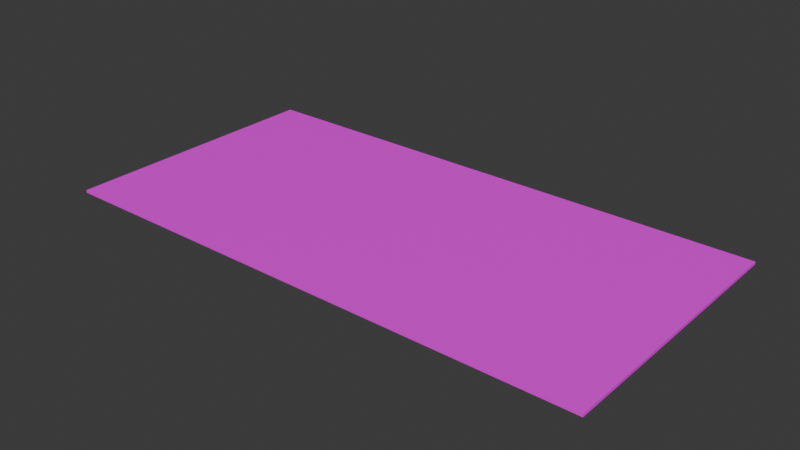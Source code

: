# Source: PaymentCard01d.blend  (saved by Blender 4.2.66; exported with 4.5.12 LTS)
import bpy
from mathutils import Matrix  # noqa: F401  (used for matrix-valued properties, if any)

bpy.ops.wm.read_factory_settings(use_empty=True)
scene = bpy.context.scene
scene.name = 'Scene'

# ---- collections
col_collection = bpy.data.collections.new('Collection'); scene.collection.children.link(col_collection)

# ---- images (referenced by path relative to the original .blend; pixels are not part of the script)
import os
ASSET_DIR = os.environ.get("B2B_ASSET_DIR", "")  # directory of the original .blend (textures are referenced by path, not embedded)
HERE = os.path.dirname(os.path.abspath(__file__))  # packed textures are extracted next to this script under _unpacked/

def load_image(name, relpath, width, height, colorspace="sRGB"):
    """Load a texture the original file referenced (path relative to the .blend, or extracted next to this script)."""
    p = next((c for c in (os.path.join(HERE, relpath), os.path.join(ASSET_DIR, relpath)) if relpath and os.path.exists(c)), "")
    if p:
        img = bpy.data.images.load(p, check_existing=True)
        img.name = name
    else:  # same state as the original file: an image datablock whose file is absent (Cycles renders it pink)
        img = bpy.data.images.new(name, width, height)
        img.source = "FILE"
        img.filepath = "//" + (relpath or name)
    img.colorspace_settings.name = colorspace
    return img
img_paymentcard01_a_png_001 = load_image('PaymentCard01_a.png.001', 'PaymentCard01_a.png', 1024, 1024, 'sRGB')

# ---- materials (node trees are filled in below, after node groups)
mat_primary = bpy.data.materials.new('Primary')
mat_primary.alpha_threshold = 0.0
mat_primary.use_transparent_shadow = False
mat_primary.roughness = 0.5
mat_primary.line_color = (0.0, 0.0, 0.0, 1.0)

# ---- material node trees
mat_primary.use_nodes = True; mat_primary.node_tree.nodes.clear()
_N = mat_primary.node_tree.nodes; _L = mat_primary.node_tree.links
n0 = _N.new('ShaderNodeOutputMaterial'); n0.name = 'Material Output'; n0.location = (300, 300)
n1 = _N.new('ShaderNodeBsdfPrincipled'); n1.name = 'Principled BSDF'; n1.location = (10, 300)
n1.inputs[3].default_value = 1.45
n2 = _N.new('ShaderNodeTexImage'); n2.name = 'Image Texture'; n2.location = (-280, 280)
n2.image = img_paymentcard01_a_png_001
n2.interpolation = 'Closest'
_L.new(n1.outputs[0], n0.inputs[0])
_L.new(n2.outputs[0], n1.inputs[0])
n0.is_active_output = True

# ---- world
world_world = bpy.data.worlds.new('World'); scene.world = world_world
world_world.use_nodes = True; world_world.node_tree.nodes.clear()
_N = world_world.node_tree.nodes; _L = world_world.node_tree.links
n0 = _N.new('ShaderNodeOutputWorld'); n0.name = 'World Output'; n0.location = (300, 300)
n1 = _N.new('ShaderNodeBackground'); n1.name = 'Background'; n1.location = (10, 300)
n1.inputs[0].default_value = (0.05088, 0.05088, 0.05088, 1.0)
_L.new(n1.outputs[0], n0.inputs[0])
n0.is_active_output = True
world_world.color = (0.05088, 0.05088, 0.05088)
world_world.use_sun_shadow = False
world_world.sun_shadow_jitter_overblur = 0.0

# ---- meshes
me_cube_001 = bpy.data.meshes.new('Cube.001')
me_cube_001.from_pydata([(0.125, 0.0625, -0.000625), (0.125, 0.0625, 0.000625), (0.125, -0.0625, -0.000625), (0.125, -0.0625, 0.000625), (-0.125, 0.0625, -0.000625), (-0.125, 0.0625, 0.000625), (-0.125, -0.0625, -0.000625), (-0.125, -0.0625, 0.000625)], [], [(0, 1, 3, 2), (2, 3, 7, 6), (6, 7, 5, 4), (4, 5, 1, 0), (2, 6, 4, 0), (7, 3, 1, 5)])
_uv = me_cube_001.uv_layers.new(name='UVMap')
_uv.uv.foreach_set('vector', [0.9844, 0.5, 0.9844, 0.5, 0.9844, 0.25, 0.9844, 0.25, 1.0, 0.2656, 1.0, 0.2656, 0.5, 0.2656, 0.5, 0.2656, 0.9844, 0.25, 0.9844, 0.25, 0.9844, 0.5, 0.9844, 0.5, 0.5, 0.2656, 0.5, 0.2656, 1.0, 0.2656, 1.0, 0.2656, 0.5, 0.0, 1.0, 0.0, 1.0, 0.25, 0.5, 0.25, 0.5, 0.25, 1.0, 0.25, 1.0, 0.5, 0.5, 0.5])
me_cube_001.materials.append(mat_primary)
me_cube_001.update()

# ---- objects
ob_paymentcard01d = bpy.data.objects.new('PaymentCard01d', me_cube_001)

# ---- transforms, parenting, visibility, modifiers, constraints
ob_paymentcard01d.location = (0.0, 0.0, 0.0)

# ---- collection membership
col_collection.objects.link(ob_paymentcard01d)

# ---- scene / render settings (as saved in the file)
scene.frame_start = 1; scene.frame_end = 250; scene.frame_set(1)
scene.render.engine = 'BLENDER_EEVEE_NEXT'
scene.cycles.sampling_pattern = 'TABULATED_SOBOL'
bpy.context.view_layer.update()

# ---- added for rendering (the .blend has no active camera and no usable light): camera, sun
cam_auto = bpy.data.cameras.new('AutoCamera')
cam_auto.lens = 50.0
cam_auto.sensor_width = 36.0
cam_auto.clip_end = 1000.0
ob_auto_camera = bpy.data.objects.new('AutoCamera', cam_auto)
scene.collection.objects.link(ob_auto_camera)
ob_auto_camera.location = (0.258611, -0.310333, 0.206889)
ob_auto_camera.rotation_euler = (1.09748, -7.21219e-08, 0.694738)
scene.camera = ob_auto_camera
light_auto_sun = bpy.data.lights.new('AutoSun', 'SUN')
light_auto_sun.energy = 3.0
light_auto_sun.angle = 0.0523599
ob_auto_sun = bpy.data.objects.new('AutoSun', light_auto_sun)
scene.collection.objects.link(ob_auto_sun)
ob_auto_sun.rotation_euler = (0.872665, 0.174533, 0.523599)
bpy.context.view_layer.update()
